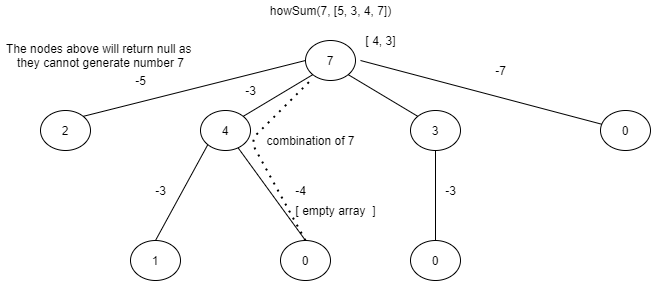

The diagram above was exported from draw.io. Its source (the exported page's mxGraphModel, read from the mxfile embedded in the PNG):
<mxGraphModel dx="865" dy="479" grid="1" gridSize="10" guides="1" tooltips="1" connect="1" arrows="1" fold="1" page="1" pageScale="1" pageWidth="827" pageHeight="1169" math="0" shadow="0">
  <root>
    <mxCell id="0" />
    <mxCell id="1" parent="0" />
    <mxCell id="2" value="howSum(7, [5, 3, 4, 7])" style="text;html=1;align=center;verticalAlign=middle;resizable=0;points=[];autosize=1;" vertex="1" parent="1">
      <mxGeometry x="290" y="20" width="140" height="20" as="geometry" />
    </mxCell>
    <mxCell id="3" value="7" style="ellipse;whiteSpace=wrap;html=1;" vertex="1" parent="1">
      <mxGeometry x="335" y="60" width="50" height="40" as="geometry" />
    </mxCell>
    <mxCell id="4" value="2" style="ellipse;whiteSpace=wrap;html=1;" vertex="1" parent="1">
      <mxGeometry x="70" y="130" width="50" height="40" as="geometry" />
    </mxCell>
    <mxCell id="5" value="4" style="ellipse;whiteSpace=wrap;html=1;" vertex="1" parent="1">
      <mxGeometry x="230" y="130" width="50" height="40" as="geometry" />
    </mxCell>
    <mxCell id="6" value="3" style="ellipse;whiteSpace=wrap;html=1;" vertex="1" parent="1">
      <mxGeometry x="440" y="130" width="50" height="40" as="geometry" />
    </mxCell>
    <mxCell id="7" value="0" style="ellipse;whiteSpace=wrap;html=1;" vertex="1" parent="1">
      <mxGeometry x="630" y="130" width="50" height="40" as="geometry" />
    </mxCell>
    <mxCell id="8" value="1" style="ellipse;whiteSpace=wrap;html=1;" vertex="1" parent="1">
      <mxGeometry x="160" y="260" width="50" height="40" as="geometry" />
    </mxCell>
    <mxCell id="9" value="0" style="ellipse;whiteSpace=wrap;html=1;" vertex="1" parent="1">
      <mxGeometry x="310" y="260" width="50" height="40" as="geometry" />
    </mxCell>
    <mxCell id="10" value="0" style="ellipse;whiteSpace=wrap;html=1;" vertex="1" parent="1">
      <mxGeometry x="440" y="260" width="50" height="40" as="geometry" />
    </mxCell>
    <mxCell id="11" value="" style="endArrow=none;html=1;entryX=0;entryY=0.5;entryDx=0;entryDy=0;exitX=1;exitY=0;exitDx=0;exitDy=0;" edge="1" parent="1" source="4" target="3">
      <mxGeometry width="50" height="50" relative="1" as="geometry">
        <mxPoint x="400" y="270" as="sourcePoint" />
        <mxPoint x="450" y="220" as="targetPoint" />
      </mxGeometry>
    </mxCell>
    <mxCell id="12" value="" style="endArrow=none;html=1;entryX=0;entryY=1;entryDx=0;entryDy=0;exitX=1;exitY=0;exitDx=0;exitDy=0;" edge="1" parent="1" source="5" target="3">
      <mxGeometry width="50" height="50" relative="1" as="geometry">
        <mxPoint x="400" y="270" as="sourcePoint" />
        <mxPoint x="450" y="220" as="targetPoint" />
      </mxGeometry>
    </mxCell>
    <mxCell id="13" value="" style="endArrow=none;html=1;entryX=1;entryY=1;entryDx=0;entryDy=0;exitX=0;exitY=0;exitDx=0;exitDy=0;" edge="1" parent="1" source="6" target="3">
      <mxGeometry width="50" height="50" relative="1" as="geometry">
        <mxPoint x="400" y="270" as="sourcePoint" />
        <mxPoint x="450" y="220" as="targetPoint" />
      </mxGeometry>
    </mxCell>
    <mxCell id="14" value="" style="endArrow=none;html=1;" edge="1" parent="1" source="7">
      <mxGeometry width="50" height="50" relative="1" as="geometry">
        <mxPoint x="400" y="270" as="sourcePoint" />
        <mxPoint x="390" y="80" as="targetPoint" />
      </mxGeometry>
    </mxCell>
    <mxCell id="15" value="" style="endArrow=none;html=1;entryX=0.5;entryY=1;entryDx=0;entryDy=0;exitX=0.5;exitY=0;exitDx=0;exitDy=0;" edge="1" parent="1" source="10" target="6">
      <mxGeometry width="50" height="50" relative="1" as="geometry">
        <mxPoint x="400" y="270" as="sourcePoint" />
        <mxPoint x="450" y="220" as="targetPoint" />
      </mxGeometry>
    </mxCell>
    <mxCell id="16" value="" style="endArrow=none;html=1;exitX=0.5;exitY=0;exitDx=0;exitDy=0;" edge="1" parent="1" source="9" target="5">
      <mxGeometry width="50" height="50" relative="1" as="geometry">
        <mxPoint x="400" y="270" as="sourcePoint" />
        <mxPoint x="450" y="220" as="targetPoint" />
      </mxGeometry>
    </mxCell>
    <mxCell id="17" value="" style="endArrow=none;html=1;entryX=0;entryY=1;entryDx=0;entryDy=0;exitX=0.5;exitY=0;exitDx=0;exitDy=0;" edge="1" parent="1" source="8" target="5">
      <mxGeometry width="50" height="50" relative="1" as="geometry">
        <mxPoint x="400" y="270" as="sourcePoint" />
        <mxPoint x="450" y="220" as="targetPoint" />
      </mxGeometry>
    </mxCell>
    <mxCell id="18" value="-5" style="text;html=1;align=center;verticalAlign=middle;resizable=0;points=[];autosize=1;" vertex="1" parent="1">
      <mxGeometry x="155" y="90" width="30" height="20" as="geometry" />
    </mxCell>
    <mxCell id="19" value="-3" style="text;html=1;align=center;verticalAlign=middle;resizable=0;points=[];autosize=1;" vertex="1" parent="1">
      <mxGeometry x="265" y="100" width="30" height="20" as="geometry" />
    </mxCell>
    <mxCell id="20" value="-3" style="text;html=1;align=center;verticalAlign=middle;resizable=0;points=[];autosize=1;" vertex="1" parent="1">
      <mxGeometry x="175" y="200" width="30" height="20" as="geometry" />
    </mxCell>
    <mxCell id="21" value="-4" style="text;html=1;align=center;verticalAlign=middle;resizable=0;points=[];autosize=1;" vertex="1" parent="1">
      <mxGeometry x="315" y="200" width="30" height="20" as="geometry" />
    </mxCell>
    <mxCell id="22" value="-3" style="text;html=1;align=center;verticalAlign=middle;resizable=0;points=[];autosize=1;" vertex="1" parent="1">
      <mxGeometry x="465" y="200" width="30" height="20" as="geometry" />
    </mxCell>
    <mxCell id="23" value="-7" style="text;html=1;align=center;verticalAlign=middle;resizable=0;points=[];autosize=1;" vertex="1" parent="1">
      <mxGeometry x="515" y="80" width="30" height="20" as="geometry" />
    </mxCell>
    <mxCell id="24" value="[ empty array&amp;nbsp; ]" style="text;html=1;align=center;verticalAlign=middle;resizable=0;points=[];autosize=1;" vertex="1" parent="1">
      <mxGeometry x="315" y="220" width="100" height="20" as="geometry" />
    </mxCell>
    <mxCell id="25" value="The nodes above will return null as &lt;br&gt;they cannot generate number 7" style="text;html=1;align=center;verticalAlign=middle;resizable=0;points=[];autosize=1;" vertex="1" parent="1">
      <mxGeometry x="30" y="60" width="200" height="30" as="geometry" />
    </mxCell>
    <mxCell id="26" value="[ 4, 3]" style="text;html=1;align=center;verticalAlign=middle;resizable=0;points=[];autosize=1;" vertex="1" parent="1">
      <mxGeometry x="385" y="50" width="50" height="20" as="geometry" />
    </mxCell>
    <mxCell id="29" value="" style="endArrow=none;dashed=1;html=1;dashPattern=1 3;strokeWidth=2;exitX=0.5;exitY=0;exitDx=0;exitDy=0;" edge="1" parent="1" source="9">
      <mxGeometry width="50" height="50" relative="1" as="geometry">
        <mxPoint x="400" y="270" as="sourcePoint" />
        <mxPoint x="340" y="100" as="targetPoint" />
        <Array as="points">
          <mxPoint x="280" y="160" />
        </Array>
      </mxGeometry>
    </mxCell>
    <mxCell id="30" value="combination of 7" style="text;html=1;align=center;verticalAlign=middle;resizable=0;points=[];autosize=1;" vertex="1" parent="1">
      <mxGeometry x="290" y="150" width="100" height="20" as="geometry" />
    </mxCell>
  </root>
</mxGraphModel>